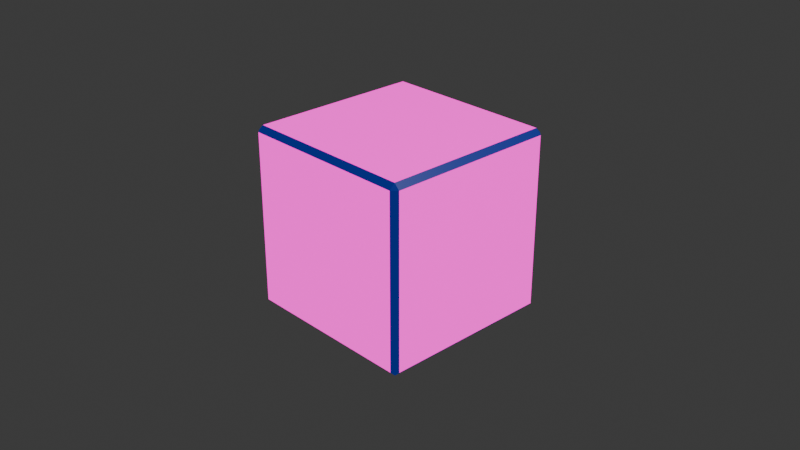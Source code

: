# Source: Neon_Cube.blend  (saved by Blender 4.5.90; exported with 4.5.12 LTS)
import bpy
from mathutils import Matrix  # noqa: F401  (used for matrix-valued properties, if any)

bpy.ops.wm.read_factory_settings(use_empty=True)
scene = bpy.context.scene
scene.name = 'Scene'

# ---- collections
col_collection = bpy.data.collections.new('Collection'); scene.collection.children.link(col_collection)

# ---- materials (node trees are filled in below, after node groups)
mat_material = bpy.data.materials.new('Material')
mat_material.alpha_threshold = 0.0
mat_material.roughness = 0.5
mat_material.line_color = (0.0, 0.0, 0.0, 1.0)
mat_material_001 = bpy.data.materials.new('Material.001')

# ---- material node trees
mat_material.use_nodes = True; mat_material.node_tree.nodes.clear()
_N = mat_material.node_tree.nodes; _L = mat_material.node_tree.links
n0 = _N.new('ShaderNodeOutputMaterial'); n0.name = 'Material Output'; n0.location = (200, 100)
n1 = _N.new('ShaderNodeBsdfPrincipled'); n1.name = 'Principled BSDF'; n1.location = (-200, 100)
n1.inputs[0].default_value = (0.8069, 0.004391, 0.5271, 1.0)
n1.inputs[1].default_value = 1.0
n1.inputs[3].default_value = 1.45
n1.inputs[27].default_value = (0.8069, 0.004391, 0.5271, 1.0)
n1.inputs[28].default_value = 2.0
_L.new(n1.outputs[0], n0.inputs[0])
n0.is_active_output = True
mat_material_001.use_nodes = True; mat_material_001.node_tree.nodes.clear()
_N = mat_material_001.node_tree.nodes; _L = mat_material_001.node_tree.links
n0 = _N.new('ShaderNodeBsdfPrincipled'); n0.name = 'Principled BSDF'; n0.location = (-200, 100)
n0.inputs[0].default_value = (0.0003035, 0.006049, 0.09306, 1.0)
n0.inputs[27].default_value = (0.0003035, 0.006049, 0.09306, 1.0)
n0.inputs[28].default_value = 2.0
n1 = _N.new('ShaderNodeOutputMaterial'); n1.name = 'Material Output'; n1.location = (200, 100)
n2 = _N.new('ShaderNodeEmission'); n2.name = 'Emission'; n2.location = (10, 80)
n2.inputs[0].default_value = (0.0003035, 0.006049, 0.09306, 1.0)
n2.inputs[1].default_value = 10.0
_L.new(n0.outputs[0], n1.inputs[0])
_L.new(n2.outputs[0], n1.inputs[1])
n1.is_active_output = True

# ---- world
world_world = bpy.data.worlds.new('World'); scene.world = world_world
world_world.use_nodes = True; world_world.node_tree.nodes.clear()
_N = world_world.node_tree.nodes; _L = world_world.node_tree.links
n0 = _N.new('ShaderNodeOutputWorld'); n0.name = 'World Output'; n0.location = (200, 100)
n1 = _N.new('ShaderNodeBackground'); n1.name = 'Background'; n1.location = (-200, 100)
n1.inputs[0].default_value = (0.05088, 0.05088, 0.05088, 1.0)
_L.new(n1.outputs[0], n0.inputs[0])
n0.is_active_output = True
world_world.color = (0.05088, 0.05088, 0.05088)
world_world.sun_shadow_jitter_overblur = 0.0

# ---- cameras
cam_camera = bpy.data.cameras.new('Camera')
cam_camera.clip_end = 100.0
cam_camera.ortho_scale = 7.314

# ---- lights
light_light = bpy.data.lights.new('Light', 'POINT')
light_light.energy = 1000.0
light_light.shadow_soft_size = 0.1

# ---- meshes
me_cube = bpy.data.meshes.new('Cube')
me_cube.from_pydata([(0.9414, 1.0, 0.9414), (0.9414, 0.9414, 1.0), (1.0, 0.9414, 0.9414), (0.9414, 0.9414, -1.0), (0.9414, 1.0, -0.9414), (1.0, 0.9414, -0.9414), (1.0, -0.9414, 0.9414), (0.9414, -0.9414, 1.0), (0.9414, -1.0, 0.9414), (1.0, -0.9414, -0.9414), (0.9414, -1.0, -0.9414), (0.9414, -0.9414, -1.0), (-0.9414, 1.0, 0.9414), (-1.0, 0.9414, 0.9414), (-0.9414, 0.9414, 1.0), (-1.0, 0.9414, -0.9414), (-0.9414, 1.0, -0.9414), (-0.9414, 0.9414, -1.0), (-1.0, -0.9414, 0.9414), (-0.9414, -1.0, 0.9414), (-0.9414, -0.9414, 1.0), (-0.9414, -0.9414, -1.0), (-0.9414, -1.0, -0.9414), (-1.0, -0.9414, -0.9414)], [], [(0, 1, 2), (3, 4, 5), (6, 7, 8), (9, 10, 11), (12, 13, 14), (15, 16, 17), (18, 19, 20), (21, 22, 23), (17, 21, 23, 15), (3, 17, 16, 4), (2, 5, 4, 0), (22, 19, 18, 23), (8, 10, 9, 6), (12, 16, 15, 13), (7, 20, 19, 8), (1, 7, 6, 2), (21, 11, 10, 22), (20, 14, 13, 18), (14, 1, 0, 12), (11, 3, 5, 9), (16, 12, 0, 4), (5, 2, 6, 9), (1, 14, 20, 7), (17, 3, 11, 21), (10, 8, 19, 22), (23, 18, 13, 15)])
me_cube.polygons.foreach_set('material_index', [1, 1, 1, 1, 1, 1, 1, 1, 1, 1, 1, 1, 1, 1, 1, 1, 1, 1, 1, 1, 0, 0, 0, 0, 0, 0])
_uv = me_cube.uv_layers.new(name='UVMap')
_uv.uv.foreach_set('vector', [0.6177, 0.4927, 0.632, 0.5067, 0.6177, 0.5073, 0.3677, 0.5073, 0.3817, 0.493, 0.3823, 0.5073, 0.6177, 0.7427, 0.632, 0.7433, 0.6177, 0.7573, 0.3823, 0.7427, 0.3817, 0.757, 0.3677, 0.7427, 0.6177, 0.2573, 0.6177, 0.2427, 0.625, 0.2499, 0.125, 0.5073, 0.1323, 0.5, 0.1323, 0.5073, 0.6177, 0.007326, 0.6177, 0.0, 0.625, 0.007326, 0.1323, 0.7427, 0.1323, 0.75, 0.125, 0.7427, 0.1323, 0.5073, 0.1323, 0.7427, 0.125, 0.7427, 0.125, 0.5073, 0.3677, 0.5073, 0.1323, 0.5073, 0.1323, 0.5, 0.3817, 0.493, 0.6177, 0.5073, 0.3823, 0.5073, 0.3817, 0.493, 0.6177, 0.4927, 0.3823, 0.0, 0.6177, 0.0, 0.6177, 0.007326, 0.3823, 0.007326, 0.6177, 0.7573, 0.3817, 0.757, 0.3823, 0.7427, 0.6177, 0.7427, 0.6177, 0.2573, 0.3823, 0.2573, 0.3823, 0.2427, 0.6177, 0.2427, 0.632, 0.7433, 0.625, 0.9927, 0.6177, 0.9927, 0.6177, 0.7573, 0.632, 0.5067, 0.632, 0.7433, 0.6177, 0.7427, 0.6177, 0.5073, 0.1323, 0.7427, 0.3677, 0.7427, 0.3817, 0.757, 0.1323, 0.75, 0.625, 0.007326, 0.625, 0.2499, 0.6177, 0.2427, 0.6177, 0.007326, 0.625, 0.2499, 0.632, 0.5067, 0.6177, 0.4927, 0.6177, 0.2573, 0.3677, 0.7427, 0.3677, 0.5073, 0.3823, 0.5073, 0.3823, 0.7427, 0.3823, 0.2573, 0.6177, 0.2573, 0.6177, 0.4927, 0.3817, 0.493, 0.3823, 0.5073, 0.6177, 0.5073, 0.6177, 0.7427, 0.3823, 0.7427, 0.632, 0.5067, 0.8677, 0.5073, 0.8677, 0.7427, 0.632, 0.7433, 0.1323, 0.5073, 0.3677, 0.5073, 0.3677, 0.7427, 0.1323, 0.7427, 0.3817, 0.757, 0.6177, 0.7573, 0.6177, 0.9927, 0.3823, 0.9927, 0.3823, 0.007326, 0.6177, 0.007326, 0.6177, 0.2427, 0.3823, 0.2427])
me_cube.materials.append(mat_material)
me_cube.materials.append(mat_material_001)
me_cube.use_mirror_vertex_groups = False
me_cube.update()

# ---- objects
ob_cube = bpy.data.objects.new('Cube', me_cube)
ob_light = bpy.data.objects.new('Light', light_light)
ob_camera = bpy.data.objects.new('Camera', cam_camera)

# ---- transforms, parenting, visibility, modifiers, constraints
ob_cube.location = (0.0, 0.0, 0.0)
ob_cube.lock_rotations_4d = False
ob_cube.empty_display_type = 'ARROWS'
ob_cube.lineart.crease_threshold = 0.0
ob_light.location = (4.076, 1.005, 5.904)
ob_light.rotation_euler = (0.6503, 0.05522, 1.866)
ob_light.lock_rotations_4d = False
ob_light.empty_display_type = 'ARROWS'
ob_light.color = (0.0, 0.0, 0.0, 0.0)
ob_light.lineart.crease_threshold = 0.0
ob_camera.location = (7.359, -6.926, 4.958)
ob_camera.rotation_euler = (1.109, 0.0, 0.8149)
ob_camera.lock_rotations_4d = False
ob_camera.empty_display_type = 'ARROWS'
ob_camera.color = (0.0, 0.0, 0.0, 0.0)
ob_camera.display_type = 'WIRE'
ob_camera.lineart.crease_threshold = 0.0

# ---- collection membership
col_collection.objects.link(ob_cube)
col_collection.objects.link(ob_light)
col_collection.objects.link(ob_camera)

# ---- scene / render settings (as saved in the file)
scene.camera = ob_camera
scene.frame_start = 1; scene.frame_end = 250; scene.frame_set(1)
scene.render.engine = 'BLENDER_EEVEE_NEXT'
bpy.context.view_layer.update()

